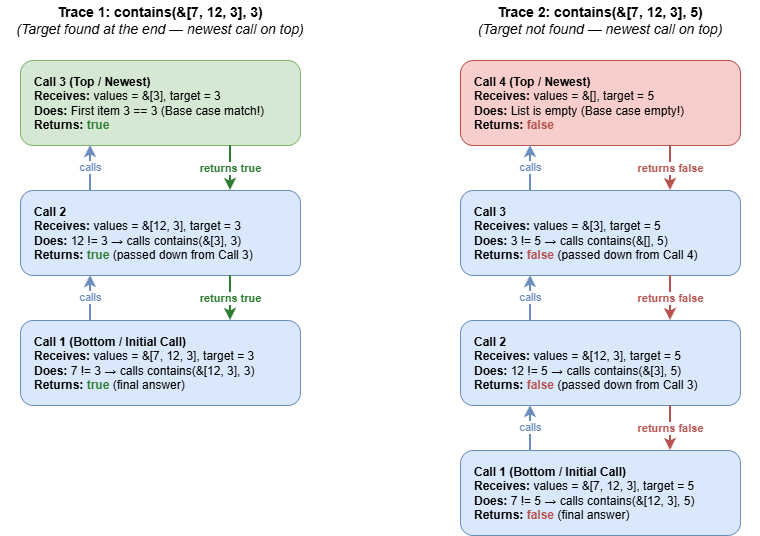

The diagram above was exported from draw.io. Its source (the exported page's mxGraphModel, read from the mxfile embedded in the PNG):
<mxGraphModel dx="1001" dy="1125" grid="1" gridSize="10" guides="1" tooltips="1" connect="1" arrows="1" fold="1" page="1" pageScale="1" pageWidth="850" pageHeight="1100" math="0" shadow="0">
  <root>
    <mxCell id="0" />
    <mxCell id="1" parent="0" />
    <mxCell id="-7wHB3vyyWjhefWhyuMy-1" parent="1" style="text;html=1;strokeColor=none;fillColor=none;align=center;verticalAlign=middle;whiteSpace=wrap;rounded=0;fontSize=14;" value="&lt;b&gt;Trace 1: contains(&amp;amp;[7, 12, 3], 3)&lt;/b&gt;&lt;br&gt;&lt;i&gt;(Target found at the end — newest call on top)&lt;/i&gt;" vertex="1">
      <mxGeometry height="40" width="320" x="60" y="20" as="geometry" />
    </mxCell>
    <mxCell id="-7wHB3vyyWjhefWhyuMy-2" parent="1" style="rounded=1;whiteSpace=wrap;html=1;fillColor=#d5e8d4;strokeColor=#82b366;align=left;spacingLeft=12;fontSize=12;" value="&lt;b&gt;Call 3 (Top / Newest)&lt;/b&gt;&lt;br&gt;&lt;b&gt;Receives:&lt;/b&gt; values = &amp;amp;[3], target = 3&lt;br&gt;&lt;b&gt;Does:&lt;/b&gt; First item 3 == 3 (Base case match!)&lt;br&gt;&lt;b&gt;Returns:&lt;/b&gt; &lt;font color=&quot;#2e7d32&quot;&gt;&lt;b&gt;true&lt;/b&gt;&lt;/font&gt;" vertex="1">
      <mxGeometry height="85" width="280" x="80" y="80" as="geometry" />
    </mxCell>
    <mxCell id="-7wHB3vyyWjhefWhyuMy-3" parent="1" style="rounded=1;whiteSpace=wrap;html=1;fillColor=#dae8fc;strokeColor=#6c8ebf;align=left;spacingLeft=12;fontSize=12;" value="&lt;b&gt;Call 2&lt;/b&gt;&lt;br&gt;&lt;b&gt;Receives:&lt;/b&gt; values = &amp;amp;[12, 3], target = 3&lt;br&gt;&lt;b&gt;Does:&lt;/b&gt; 12 != 3 → calls contains(&amp;amp;[3], 3)&lt;br&gt;&lt;b&gt;Returns:&lt;/b&gt; &lt;font color=&quot;#2e7d32&quot;&gt;&lt;b&gt;true&lt;/b&gt;&lt;/font&gt; (passed down from Call 3)" vertex="1">
      <mxGeometry height="85" width="280" x="80" y="210" as="geometry" />
    </mxCell>
    <mxCell id="-7wHB3vyyWjhefWhyuMy-4" parent="1" style="rounded=1;whiteSpace=wrap;html=1;fillColor=#dae8fc;strokeColor=#6c8ebf;align=left;spacingLeft=12;fontSize=12;" value="&lt;b&gt;Call 1 (Bottom / Initial Call)&lt;/b&gt;&lt;br&gt;&lt;b&gt;Receives:&lt;/b&gt; values = &amp;amp;[7, 12, 3], target = 3&lt;br&gt;&lt;b&gt;Does:&lt;/b&gt; 7 != 3 → calls contains(&amp;amp;[12, 3], 3)&lt;br&gt;&lt;b&gt;Returns:&lt;/b&gt; &lt;font color=&quot;#2e7d32&quot;&gt;&lt;b&gt;true&lt;/b&gt;&lt;/font&gt; (final answer)" vertex="1">
      <mxGeometry height="85" width="280" x="80" y="340" as="geometry" />
    </mxCell>
    <mxCell id="-7wHB3vyyWjhefWhyuMy-5" edge="1" parent="1" source="-7wHB3vyyWjhefWhyuMy-4" style="edgeStyle=orthogonalEdgeStyle;rounded=0;orthogonalLoop=1;jettySize=auto;html=1;exitX=0.25;exitY=0;entryX=0.25;entryY=1;strokeColor=#6c8ebf;strokeWidth=2;fontColor=#6c8ebf;" target="-7wHB3vyyWjhefWhyuMy-3" value="calls">
      <mxGeometry relative="1" as="geometry" />
    </mxCell>
    <mxCell id="-7wHB3vyyWjhefWhyuMy-6" edge="1" parent="1" source="-7wHB3vyyWjhefWhyuMy-3" style="edgeStyle=orthogonalEdgeStyle;rounded=0;orthogonalLoop=1;jettySize=auto;html=1;exitX=0.25;exitY=0;entryX=0.25;entryY=1;strokeColor=#6c8ebf;strokeWidth=2;fontColor=#6c8ebf;" target="-7wHB3vyyWjhefWhyuMy-2" value="calls">
      <mxGeometry relative="1" as="geometry" />
    </mxCell>
    <mxCell id="-7wHB3vyyWjhefWhyuMy-7" edge="1" parent="1" source="-7wHB3vyyWjhefWhyuMy-2" style="edgeStyle=orthogonalEdgeStyle;rounded=0;orthogonalLoop=1;jettySize=auto;html=1;exitX=0.75;exitY=1;entryX=0.75;entryY=0;strokeColor=#2e7d32;strokeWidth=2;fontColor=#2e7d32;fontStyle=1;" target="-7wHB3vyyWjhefWhyuMy-3" value="returns true">
      <mxGeometry relative="1" as="geometry" />
    </mxCell>
    <mxCell id="-7wHB3vyyWjhefWhyuMy-8" edge="1" parent="1" source="-7wHB3vyyWjhefWhyuMy-3" style="edgeStyle=orthogonalEdgeStyle;rounded=0;orthogonalLoop=1;jettySize=auto;html=1;exitX=0.75;exitY=1;entryX=0.75;entryY=0;strokeColor=#2e7d32;strokeWidth=2;fontColor=#2e7d32;fontStyle=1;" target="-7wHB3vyyWjhefWhyuMy-4" value="returns true">
      <mxGeometry relative="1" as="geometry" />
    </mxCell>
    <mxCell id="-7wHB3vyyWjhefWhyuMy-9" parent="1" style="text;html=1;strokeColor=none;fillColor=none;align=center;verticalAlign=middle;whiteSpace=wrap;rounded=0;fontSize=14;" value="&lt;b&gt;Trace 2: contains(&amp;amp;[7, 12, 3], 5)&lt;/b&gt;&lt;br&gt;&lt;i&gt;(Target not found — newest call on top)&lt;/i&gt;" vertex="1">
      <mxGeometry height="40" width="320" x="500" y="20" as="geometry" />
    </mxCell>
    <mxCell id="-7wHB3vyyWjhefWhyuMy-10" parent="1" style="rounded=1;whiteSpace=wrap;html=1;fillColor=#f8cecc;strokeColor=#b85450;align=left;spacingLeft=12;fontSize=12;" value="&lt;b&gt;Call 4 (Top / Newest)&lt;/b&gt;&lt;br&gt;&lt;b&gt;Receives:&lt;/b&gt; values = &amp;amp;[], target = 5&lt;br&gt;&lt;b&gt;Does:&lt;/b&gt; List is empty (Base case empty!)&lt;br&gt;&lt;b&gt;Returns:&lt;/b&gt; &lt;font color=&quot;#b85450&quot;&gt;&lt;b&gt;false&lt;/b&gt;&lt;/font&gt;" vertex="1">
      <mxGeometry height="85" width="280" x="520" y="80" as="geometry" />
    </mxCell>
    <mxCell id="-7wHB3vyyWjhefWhyuMy-11" parent="1" style="rounded=1;whiteSpace=wrap;html=1;fillColor=#dae8fc;strokeColor=#6c8ebf;align=left;spacingLeft=12;fontSize=12;" value="&lt;b&gt;Call 3&lt;/b&gt;&lt;br&gt;&lt;b&gt;Receives:&lt;/b&gt; values = &amp;amp;[3], target = 5&lt;br&gt;&lt;b&gt;Does:&lt;/b&gt; 3 != 5 → calls contains(&amp;amp;[], 5)&lt;br&gt;&lt;b&gt;Returns:&lt;/b&gt; &lt;font color=&quot;#b85450&quot;&gt;&lt;b&gt;false&lt;/b&gt;&lt;/font&gt; (passed down from Call 4)" vertex="1">
      <mxGeometry height="85" width="280" x="520" y="210" as="geometry" />
    </mxCell>
    <mxCell id="-7wHB3vyyWjhefWhyuMy-12" parent="1" style="rounded=1;whiteSpace=wrap;html=1;fillColor=#dae8fc;strokeColor=#6c8ebf;align=left;spacingLeft=12;fontSize=12;" value="&lt;b&gt;Call 2&lt;/b&gt;&lt;br&gt;&lt;b&gt;Receives:&lt;/b&gt; values = &amp;amp;[12, 3], target = 5&lt;br&gt;&lt;b&gt;Does:&lt;/b&gt; 12 != 5 → calls contains(&amp;amp;[3], 5)&lt;br&gt;&lt;b&gt;Returns:&lt;/b&gt; &lt;font color=&quot;#b85450&quot;&gt;&lt;b&gt;false&lt;/b&gt;&lt;/font&gt; (passed down from Call 3)" vertex="1">
      <mxGeometry height="85" width="280" x="520" y="340" as="geometry" />
    </mxCell>
    <mxCell id="-7wHB3vyyWjhefWhyuMy-13" parent="1" style="rounded=1;whiteSpace=wrap;html=1;fillColor=#dae8fc;strokeColor=#6c8ebf;align=left;spacingLeft=12;fontSize=12;" value="&lt;b&gt;Call 1 (Bottom / Initial Call)&lt;/b&gt;&lt;br&gt;&lt;b&gt;Receives:&lt;/b&gt; values = &amp;amp;[7, 12, 3], target = 5&lt;br&gt;&lt;b&gt;Does:&lt;/b&gt; 7 != 5 → calls contains(&amp;amp;[12, 3], 5)&lt;br&gt;&lt;b&gt;Returns:&lt;/b&gt; &lt;font color=&quot;#b85450&quot;&gt;&lt;b&gt;false&lt;/b&gt;&lt;/font&gt; (final answer)" vertex="1">
      <mxGeometry height="85" width="280" x="520" y="470" as="geometry" />
    </mxCell>
    <mxCell id="-7wHB3vyyWjhefWhyuMy-14" edge="1" parent="1" source="-7wHB3vyyWjhefWhyuMy-13" style="edgeStyle=orthogonalEdgeStyle;rounded=0;orthogonalLoop=1;jettySize=auto;html=1;exitX=0.25;exitY=0;entryX=0.25;entryY=1;strokeColor=#6c8ebf;strokeWidth=2;fontColor=#6c8ebf;" target="-7wHB3vyyWjhefWhyuMy-12" value="calls">
      <mxGeometry relative="1" as="geometry" />
    </mxCell>
    <mxCell id="-7wHB3vyyWjhefWhyuMy-15" edge="1" parent="1" source="-7wHB3vyyWjhefWhyuMy-12" style="edgeStyle=orthogonalEdgeStyle;rounded=0;orthogonalLoop=1;jettySize=auto;html=1;exitX=0.25;exitY=0;entryX=0.25;entryY=1;strokeColor=#6c8ebf;strokeWidth=2;fontColor=#6c8ebf;" target="-7wHB3vyyWjhefWhyuMy-11" value="calls">
      <mxGeometry relative="1" as="geometry" />
    </mxCell>
    <mxCell id="-7wHB3vyyWjhefWhyuMy-16" edge="1" parent="1" source="-7wHB3vyyWjhefWhyuMy-11" style="edgeStyle=orthogonalEdgeStyle;rounded=0;orthogonalLoop=1;jettySize=auto;html=1;exitX=0.25;exitY=0;entryX=0.25;entryY=1;strokeColor=#6c8ebf;strokeWidth=2;fontColor=#6c8ebf;" target="-7wHB3vyyWjhefWhyuMy-10" value="calls">
      <mxGeometry relative="1" as="geometry" />
    </mxCell>
    <mxCell id="-7wHB3vyyWjhefWhyuMy-17" edge="1" parent="1" source="-7wHB3vyyWjhefWhyuMy-10" style="edgeStyle=orthogonalEdgeStyle;rounded=0;orthogonalLoop=1;jettySize=auto;html=1;exitX=0.75;exitY=1;entryX=0.75;entryY=0;strokeColor=#b85450;strokeWidth=2;fontColor=#b85450;fontStyle=1;" target="-7wHB3vyyWjhefWhyuMy-11" value="returns false">
      <mxGeometry relative="1" as="geometry" />
    </mxCell>
    <mxCell id="-7wHB3vyyWjhefWhyuMy-18" edge="1" parent="1" source="-7wHB3vyyWjhefWhyuMy-11" style="edgeStyle=orthogonalEdgeStyle;rounded=0;orthogonalLoop=1;jettySize=auto;html=1;exitX=0.75;exitY=1;entryX=0.75;entryY=0;strokeColor=#b85450;strokeWidth=2;fontColor=#b85450;fontStyle=1;" target="-7wHB3vyyWjhefWhyuMy-12" value="returns false">
      <mxGeometry relative="1" as="geometry" />
    </mxCell>
    <mxCell id="-7wHB3vyyWjhefWhyuMy-19" edge="1" parent="1" source="-7wHB3vyyWjhefWhyuMy-12" style="edgeStyle=orthogonalEdgeStyle;rounded=0;orthogonalLoop=1;jettySize=auto;html=1;exitX=0.75;exitY=1;entryX=0.75;entryY=0;strokeColor=#b85450;strokeWidth=2;fontColor=#b85450;fontStyle=1;" target="-7wHB3vyyWjhefWhyuMy-13" value="returns false">
      <mxGeometry relative="1" as="geometry" />
    </mxCell>
  </root>
</mxGraphModel>